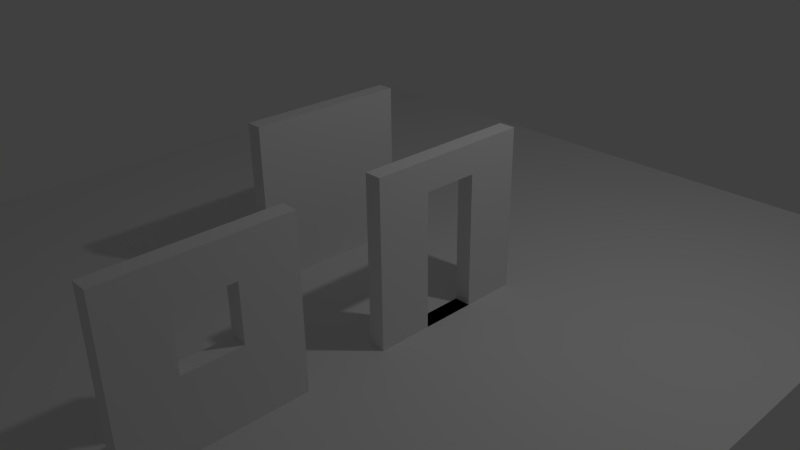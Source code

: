 # Source: Haus.blend  (saved by Blender 2.76.0; exported with 4.5.12 LTS)
import bpy
from mathutils import Matrix  # noqa: F401  (used for matrix-valued properties, if any)

bpy.ops.wm.read_factory_settings(use_empty=True)
scene = bpy.context.scene
scene.name = 'Scene'

# ---- collections
col_collection_1 = bpy.data.collections.new('Collection 1'); scene.collection.children.link(col_collection_1)

# ---- world
world_world = bpy.data.worlds.new('World'); scene.world = world_world
world_world.color = (0.05088, 0.05088, 0.05088)
world_world.use_sun_shadow = False
world_world.sun_shadow_jitter_overblur = 0.0
world_world.cycles.sampling_method = 'MANUAL'
world_world.cycles.sample_map_resolution = 256

# ---- cameras
cam_camera = bpy.data.cameras.new('Camera')
cam_camera.clip_end = 100.0
cam_camera.lens = 35.0
cam_camera.sensor_width = 32.0
cam_camera.sensor_height = 18.0
cam_camera.ortho_scale = 7.314
cam_camera.dof.focus_distance = 0.0
cam_camera.dof.aperture_fstop = 128.0

# ---- lights
light_lamp = bpy.data.lights.new('Lamp', 'POINT')
light_lamp.transmission_factor = 0.0
light_lamp.cutoff_distance = 30.0
light_lamp.energy = 100.0
light_lamp.shadow_buffer_clip_start = 1.001
light_lamp.shadow_soft_size = 0.1
light_lamp.shadow_maximum_resolution = 0.006
light_lamp.use_absolute_resolution = True
light_lamp.cycles.use_multiple_importance_sampling = False

# ---- meshes
me_cube_003 = bpy.data.meshes.new('Cube.003')
me_cube_003.from_pydata([(-1.0, -1.0, -1.0), (-1.0, -1.0, 1.0), (-1.0, 1.0, -1.0), (-1.0, 1.0, 1.0), (1.0, -1.0, -1.0), (1.0, -1.0, 1.0), (1.0, 1.0, -1.0), (1.0, 1.0, 1.0), (-1.0, -0.3333, 1.0), (-1.0, 0.3333, 1.0), (-1.0, 0.3333, -1.0), (-1.0, -0.3333, -1.0), (1.0, 0.3333, 1.0), (1.0, -0.3333, 1.0), (1.0, -0.3333, -1.0), (1.0, 0.3333, -1.0), (-1.0, -1.0, -0.1333), (-1.0, -1.0, 0.5333), (-1.0, 1.0, 0.5333), (-1.0, 1.0, -0.1333), (1.0, 1.0, 0.5333), (1.0, 1.0, -0.1333), (1.0, -1.0, 0.5333), (1.0, -1.0, -0.1333), (1.0, 0.3333, 0.5333), (1.0, 0.3333, -0.1333), (1.0, -0.3333, 0.5333), (1.0, -0.3333, -0.1333), (-1.0, -0.3333, 0.5333), (-1.0, -0.3333, -0.1333), (-1.0, 0.3333, 0.5333), (-1.0, 0.3333, -0.1333)], [], [(31, 19, 2, 10), (19, 21, 6, 2), (27, 23, 4, 14), (23, 16, 0, 4), (10, 2, 6, 15), (12, 7, 3, 9), (5, 13, 8, 1), (13, 12, 9, 8), (0, 11, 14, 4), (11, 10, 15, 14), (21, 25, 15, 6), (25, 27, 14, 15), (16, 29, 11, 0), (29, 31, 10, 11), (8, 9, 30, 28), (1, 8, 28, 17), (17, 28, 29, 16), (12, 13, 26, 24), (31, 29, 27, 25), (7, 12, 24, 20), (20, 24, 25, 21), (5, 1, 17, 22), (22, 17, 16, 23), (13, 5, 22, 26), (26, 22, 23, 27), (3, 7, 20, 18), (18, 20, 21, 19), (9, 3, 18, 30), (30, 18, 19, 31), (25, 24, 30, 31), (30, 24, 26, 28), (27, 29, 28, 26)])
me_cube_003.use_remesh_preserve_volume = False
me_cube_003.use_remesh_preserve_attributes = False
me_cube_003.use_mirror_vertex_groups = False
me_cube_003.update()
me_cube_002 = bpy.data.meshes.new('Cube.002')
me_cube_002.from_pydata([(-1.0, -1.0, -1.0), (-1.0, -1.0, 1.0), (-1.0, 1.0, -1.0), (-1.0, 1.0, 1.0), (1.0, -1.0, -1.0), (1.0, -1.0, 1.0), (1.0, 1.0, -1.0), (1.0, 1.0, 1.0), (-1.0, -0.3333, 1.0), (-1.0, 0.3333, 1.0), (-1.0, 0.3333, -1.0), (-1.0, -0.3333, -1.0), (1.0, 0.3333, 1.0), (1.0, -0.3333, 1.0), (1.0, -0.3333, -1.0), (1.0, 0.3333, -1.0), (-1.0, -1.0, 0.6386), (-1.0, 1.0, 0.6386), (1.0, 1.0, 0.6386), (1.0, -1.0, 0.6386), (1.0, 0.3333, 0.6386), (1.0, -0.3333, 0.6386), (-1.0, -0.3333, 0.6386), (-1.0, 0.3333, 0.6386)], [], [(23, 17, 2, 10), (17, 18, 6, 2), (21, 19, 4, 14), (19, 16, 0, 4), (10, 2, 6, 15), (12, 7, 3, 9), (5, 13, 8, 1), (13, 12, 9, 8), (0, 11, 14, 4), (11, 10, 15, 14), (18, 20, 15, 6), (15, 20, 23, 10), (16, 22, 11, 0), (21, 14, 11, 22), (8, 9, 23, 22), (1, 8, 22, 16), (12, 13, 21, 20), (7, 12, 20, 18), (5, 1, 16, 19), (13, 5, 19, 21), (3, 7, 18, 17), (9, 3, 17, 23), (23, 20, 21, 22)])
me_cube_002.use_remesh_preserve_volume = False
me_cube_002.use_remesh_preserve_attributes = False
me_cube_002.use_mirror_vertex_groups = False
me_cube_002.update()
me_cube_001 = bpy.data.meshes.new('Cube.001')
me_cube_001.from_pydata([(-1.0, -1.0, -1.0), (-1.0, -1.0, 1.0), (-1.0, 1.0, -1.0), (-1.0, 1.0, 1.0), (1.0, -1.0, -1.0), (1.0, -1.0, 1.0), (1.0, 1.0, -1.0), (1.0, 1.0, 1.0)], [], [(1, 3, 2, 0), (3, 7, 6, 2), (7, 5, 4, 6), (5, 1, 0, 4), (0, 2, 6, 4), (5, 7, 3, 1)])
me_cube_001.use_remesh_preserve_volume = False
me_cube_001.use_remesh_preserve_attributes = False
me_cube_001.use_mirror_vertex_groups = False
me_cube_001.update()
me_plane = bpy.data.meshes.new('Plane')
me_plane.from_pydata([(-1.0, -1.0, 0.0), (1.0, -1.0, 0.0), (-1.0, 1.0, 0.0), (1.0, 1.0, 0.0)], [], [(0, 1, 3, 2)])
me_plane.use_remesh_preserve_volume = False
me_plane.use_remesh_preserve_attributes = False
me_plane.use_mirror_vertex_groups = False
me_plane.update()

# ---- objects
ob_wallwithwindow = bpy.data.objects.new('WallWithWindow', me_cube_003)
ob_wallwithdoor = bpy.data.objects.new('WallWithDoor', me_cube_002)
ob_simplewall = bpy.data.objects.new('SimpleWall', me_cube_001)
ob_baugrund = bpy.data.objects.new('Baugrund', me_plane)
ob_lamp = bpy.data.objects.new('Lamp', light_lamp)
ob_camera = bpy.data.objects.new('Camera', cam_camera)

# ---- transforms, parenting, visibility, modifiers, constraints
ob_wallwithwindow.location = (1.592, -3.374, 1.0)
ob_wallwithwindow.scale = (0.1, 1.0, 1.0)
ob_wallwithwindow.lineart.crease_threshold = 0.0
ob_wallwithdoor.location = (1.592, -0.3738, 1.0)
ob_wallwithdoor.scale = (0.1, 1.0, 1.0)
ob_wallwithdoor.lineart.crease_threshold = 0.0
ob_simplewall.location = (-0.4078, -0.3738, 1.0)
ob_simplewall.scale = (0.1, 1.0, 1.0)
ob_simplewall.lineart.crease_threshold = 0.0
ob_baugrund.location = (0.0, 0.0, 0.0)
ob_baugrund.scale = (5.001, 5.001, 5.001)
ob_baugrund.lineart.crease_threshold = 0.0
ob_lamp.location = (4.076, 1.005, 5.904)
ob_lamp.rotation_euler = (0.6503, 0.05522, 1.866)
ob_lamp.lock_rotations_4d = False
ob_lamp.empty_display_type = 'ARROWS'
ob_lamp.color = (0.0, 0.0, 0.0, 0.0)
ob_lamp.lineart.crease_threshold = 0.0
ob_camera.location = (7.481, -6.508, 5.344)
ob_camera.rotation_euler = (1.109, 0.01082, 0.8149)
ob_camera.lock_rotations_4d = False
ob_camera.empty_display_type = 'ARROWS'
ob_camera.color = (0.0, 0.0, 0.0, 0.0)
ob_camera.display_type = 'WIRE'
ob_camera.lineart.crease_threshold = 0.0

# ---- collection membership
col_collection_1.objects.link(ob_wallwithwindow)
col_collection_1.objects.link(ob_wallwithdoor)
col_collection_1.objects.link(ob_simplewall)
col_collection_1.objects.link(ob_baugrund)
col_collection_1.objects.link(ob_lamp)
col_collection_1.objects.link(ob_camera)

# ---- scene / render settings (as saved in the file)
scene.camera = ob_camera
scene.frame_start = 1; scene.frame_end = 250; scene.frame_set(1)
scene.render.engine = 'BLENDER_EEVEE_NEXT'
scene.render.resolution_percentage = 50
scene.render.dither_intensity = 0.0
scene.cycles.use_denoising = False
scene.cycles.samples = 10
scene.cycles.sampling_pattern = 'TABULATED_SOBOL'
scene.cycles.light_sampling_threshold = 0.0
scene.cycles.use_adaptive_sampling = False
scene.cycles.use_light_tree = False
scene.cycles.blur_glossy = 0.0
scene.cycles.pixel_filter_type = 'GAUSSIAN'
scene.cycles.sample_clamp_indirect = 0.0
scene.view_settings.view_transform = 'Standard'
bpy.context.view_layer.update()
